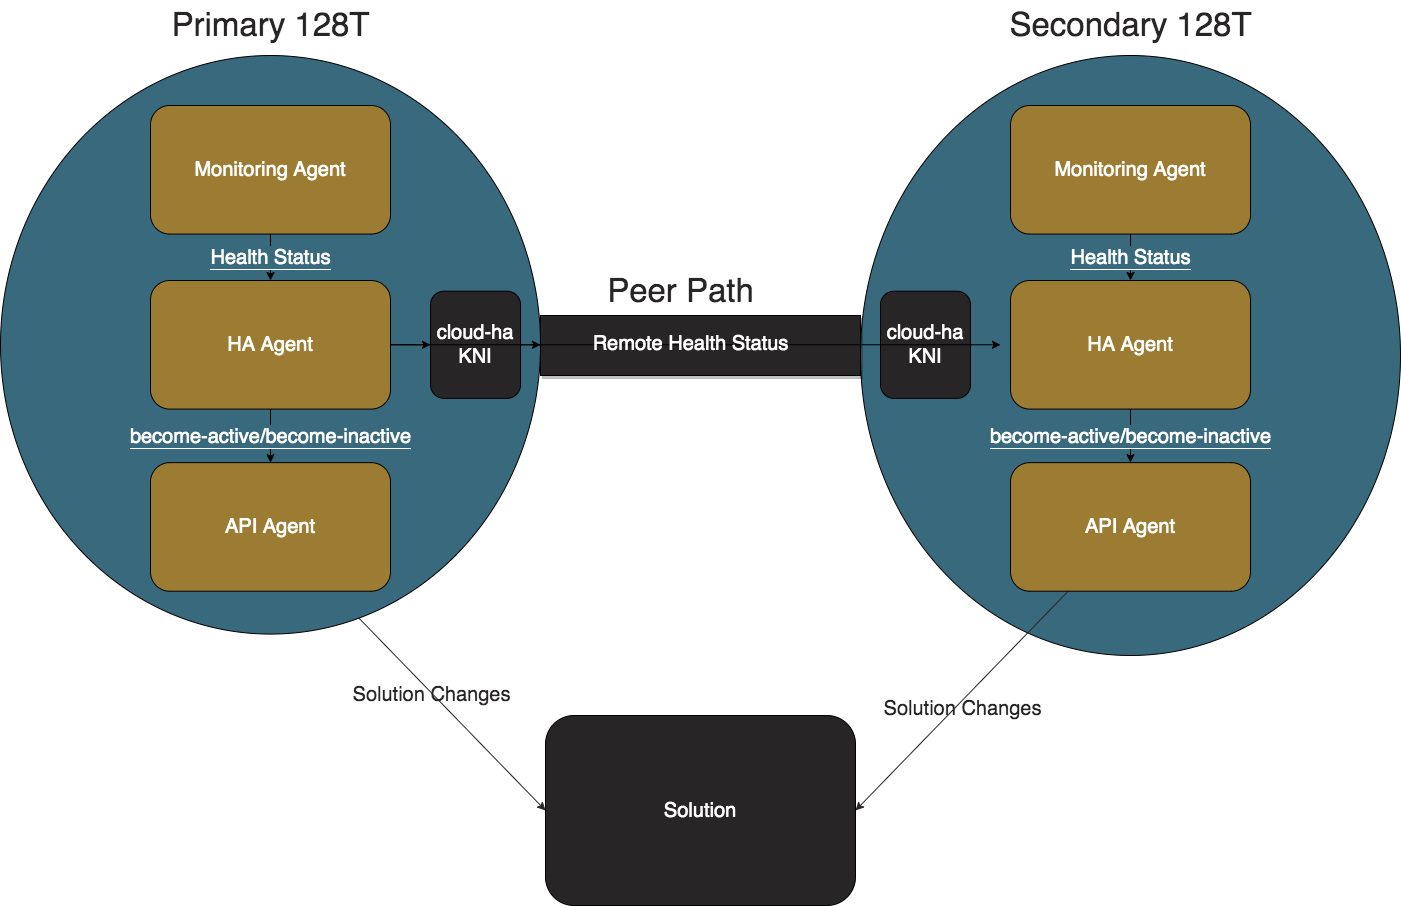

The diagram above was exported from draw.io. Its source (the exported page's mxGraphModel, read from the mxfile embedded in the PNG):
<mxGraphModel dx="1435" dy="957" grid="1" gridSize="10" guides="1" tooltips="1" connect="1" arrows="1" fold="1" page="1" pageScale="1" pageWidth="850" pageHeight="1100" math="0" shadow="0">
  <root>
    <mxCell id="0" />
    <mxCell id="1" parent="0" />
    <mxCell id="3" value="" style="ellipse;whiteSpace=wrap;html=1;fillColor=#39697C;" parent="1" vertex="1">
      <mxGeometry x="930" y="140" width="539.9999999999998" height="600" as="geometry" />
    </mxCell>
    <mxCell id="47" value="&lt;font&gt;cloud-ha KNI&lt;br&gt;&lt;/font&gt;" style="whiteSpace=wrap;html=1;fontSize=20;direction=east;rounded=1;fillColor=#272526;fontColor=#FFFFFF;" parent="1" vertex="1">
      <mxGeometry x="950" y="375.72" width="90" height="107.14" as="geometry" />
    </mxCell>
    <mxCell id="32" value="" style="whiteSpace=wrap;html=1;shadow=1;fontSize=33;fillColor=#272526;fontColor=#FFFFFF;" parent="1" vertex="1">
      <mxGeometry x="610" y="400" width="320" height="60" as="geometry" />
    </mxCell>
    <mxCell id="21" value="&lt;font color=&quot;#ffffff&quot;&gt;Solution&lt;/font&gt;" style="whiteSpace=wrap;html=1;fontSize=20;fillColor=#272526;rounded=1;" parent="1" vertex="1">
      <mxGeometry x="615" y="800" width="310" height="190" as="geometry" />
    </mxCell>
    <mxCell id="22" style="edgeStyle=none;rounded=0;orthogonalLoop=1;jettySize=auto;html=1;entryX=0;entryY=0.5;entryDx=0;entryDy=0;fontSize=20;strokeColor=#272526;fontColor=#FFFFFF;" parent="1" source="4" target="21" edge="1">
      <mxGeometry relative="1" as="geometry" />
    </mxCell>
    <mxCell id="23" value="&lt;font&gt;Solution Changes&lt;/font&gt;" style="edgeLabel;html=1;align=center;verticalAlign=middle;resizable=0;points=[];fontSize=20;labelBackgroundColor=none;fontColor=#272526;" parent="22" vertex="1" connectable="0">
      <mxGeometry x="-0.063" y="-2" relative="1" as="geometry">
        <mxPoint y="-1" as="offset" />
      </mxGeometry>
    </mxCell>
    <mxCell id="24" value="&lt;font&gt;Primary 128T&lt;/font&gt;" style="text;html=1;align=center;verticalAlign=middle;resizable=0;points=[];autosize=1;fontSize=33;fontColor=#272526;" parent="1" vertex="1">
      <mxGeometry x="235" y="85" width="210" height="50" as="geometry" />
    </mxCell>
    <mxCell id="2" value="" style="ellipse;whiteSpace=wrap;html=1;fontSize=20;fillColor=#39697C;" parent="1" vertex="1">
      <mxGeometry x="70" y="140" width="539.9999999999998" height="578.5714285714286" as="geometry" />
    </mxCell>
    <mxCell id="14" value="&lt;font&gt;cloud-ha KNI&lt;br&gt;&lt;/font&gt;" style="whiteSpace=wrap;html=1;fontSize=20;rounded=1;fillColor=#272526;fontColor=#FFFFFF;" parent="1" vertex="1">
      <mxGeometry x="500" y="375.71000000000004" width="90" height="107.14" as="geometry" />
    </mxCell>
    <mxCell id="4" value="API Agent" style="whiteSpace=wrap;html=1;fontSize=20;fillColor=#9C7C33;rounded=1;fontColor=#FFFFFF;" parent="1" vertex="1">
      <mxGeometry x="219.99999999999994" y="547.1428571428571" width="239.99999999999997" height="128.57142857142856" as="geometry" />
    </mxCell>
    <mxCell id="19" value="&lt;span style=&quot;background-color: rgb(57 , 105 , 124)&quot;&gt;become-active/become-inactive&lt;/span&gt;" style="edgeStyle=none;rounded=0;orthogonalLoop=1;jettySize=auto;html=1;entryX=0.5;entryY=0;entryDx=0;entryDy=0;fontSize=20;fontColor=#FFFFFF;" parent="1" source="7" target="4" edge="1">
      <mxGeometry relative="1" as="geometry" />
    </mxCell>
    <mxCell id="26" style="edgeStyle=elbowEdgeStyle;rounded=0;orthogonalLoop=1;jettySize=auto;html=1;fontSize=33;fontColor=#FFFFFF;" parent="1" source="7" target="2" edge="1">
      <mxGeometry relative="1" as="geometry" />
    </mxCell>
    <mxCell id="30" style="edgeStyle=none;rounded=0;orthogonalLoop=1;jettySize=auto;html=1;entryX=0;entryY=0.5;entryDx=0;entryDy=0;fontSize=33;fontColor=#FFFFFF;" parent="1" source="7" edge="1">
      <mxGeometry relative="1" as="geometry">
        <mxPoint x="1070" y="429.28571428571445" as="targetPoint" />
      </mxGeometry>
    </mxCell>
    <mxCell id="31" value="&lt;font&gt;Peer Path&lt;/font&gt;" style="edgeLabel;html=1;align=center;verticalAlign=middle;resizable=0;points=[];fontSize=33;shadow=1;labelBackgroundColor=none;fontColor=#272526;" parent="30" vertex="1" connectable="0">
      <mxGeometry x="-0.0515" y="-4" relative="1" as="geometry">
        <mxPoint y="-57.580000000000005" as="offset" />
      </mxGeometry>
    </mxCell>
    <mxCell id="33" value="&lt;font style=&quot;font-size: 20px&quot;&gt;Remote Health Status&lt;/font&gt;" style="edgeLabel;html=1;align=center;verticalAlign=middle;resizable=0;points=[];fontSize=33;labelBackgroundColor=none;fontColor=#FFFFFF;" parent="30" vertex="1" connectable="0">
      <mxGeometry x="-0.0421" y="-4" relative="1" as="geometry">
        <mxPoint x="7.140000000000001" y="-9.29" as="offset" />
      </mxGeometry>
    </mxCell>
    <mxCell id="7" value="HA Agent" style="whiteSpace=wrap;html=1;fontSize=20;fillColor=#9C7C33;rounded=1;fontColor=#FFFFFF;" parent="1" vertex="1">
      <mxGeometry x="219.99999999999994" y="365.0042857142857" width="239.99999999999997" height="128.57142857142856" as="geometry" />
    </mxCell>
    <mxCell id="17" value="&lt;font style=&quot;background-color: rgb(57 , 105 , 124)&quot;&gt;Health Status&lt;/font&gt;" style="edgeStyle=none;rounded=0;orthogonalLoop=1;jettySize=auto;html=1;entryX=0.5;entryY=0;entryDx=0;entryDy=0;fontSize=20;fontColor=#FFFFFF;" parent="1" source="8" target="7" edge="1">
      <mxGeometry relative="1" as="geometry" />
    </mxCell>
    <mxCell id="8" value="&lt;font&gt;Monitoring Agent&lt;/font&gt;" style="whiteSpace=wrap;html=1;fontSize=20;fillColor=#9c7c33;rounded=1;fontColor=#FFFFFF;" parent="1" vertex="1">
      <mxGeometry x="219.99999999999994" y="189.99571428571429" width="239.99999999999997" height="128.57142857142856" as="geometry" />
    </mxCell>
    <mxCell id="15" style="edgeStyle=none;rounded=0;orthogonalLoop=1;jettySize=auto;html=1;entryX=1;entryY=0.5;entryDx=0;entryDy=0;fontSize=20;fontColor=#FFFFFF;" parent="1" source="14" target="2" edge="1">
      <mxGeometry relative="1" as="geometry" />
    </mxCell>
    <mxCell id="16" style="edgeStyle=none;rounded=0;orthogonalLoop=1;jettySize=auto;html=1;entryX=0;entryY=0.5;entryDx=0;entryDy=0;fontSize=20;fontColor=#FFFFFF;" parent="1" source="7" target="14" edge="1">
      <mxGeometry relative="1" as="geometry" />
    </mxCell>
    <mxCell id="46" value="&lt;font&gt;Secondary 128T&lt;/font&gt;" style="text;html=1;align=center;verticalAlign=middle;resizable=0;points=[];autosize=1;fontSize=33;direction=east;fontColor=#272526;" parent="1" vertex="1">
      <mxGeometry x="1070" y="85" width="260" height="50" as="geometry" />
    </mxCell>
    <mxCell id="56" style="edgeStyle=none;rounded=0;orthogonalLoop=1;jettySize=auto;html=1;entryX=1;entryY=0.5;entryDx=0;entryDy=0;fontSize=33;strokeColor=#272526;fontColor=#FFFFFF;" parent="1" source="48" target="21" edge="1">
      <mxGeometry relative="1" as="geometry" />
    </mxCell>
    <mxCell id="57" value="&lt;font style=&quot;font-size: 20px&quot;&gt;Solution Changes&lt;/font&gt;" style="edgeLabel;html=1;align=center;verticalAlign=middle;resizable=0;points=[];fontSize=33;labelBackgroundColor=none;fontColor=#272526;" parent="56" vertex="1" connectable="0">
      <mxGeometry x="0.0173" y="2" relative="1" as="geometry">
        <mxPoint as="offset" />
      </mxGeometry>
    </mxCell>
    <mxCell id="48" value="API Agent" style="whiteSpace=wrap;html=1;fontSize=20;direction=east;fillColor=#9C7C33;rounded=1;fontColor=#FFFFFF;" parent="1" vertex="1">
      <mxGeometry x="1080" y="547.1428571428571" width="239.99999999999997" height="128.57142857142856" as="geometry" />
    </mxCell>
    <mxCell id="49" value="&lt;span style=&quot;background-color: rgb(57 , 105 , 124) ; line-height: 0%&quot;&gt;become-active/become-inactive&lt;/span&gt;" style="edgeStyle=none;rounded=0;orthogonalLoop=1;jettySize=auto;html=1;fontSize=20;entryX=0.5;entryY=0;entryDx=0;entryDy=0;fontColor=#FFFFFF;" parent="1" source="51" target="48" edge="1">
      <mxGeometry relative="1" as="geometry" />
    </mxCell>
    <mxCell id="50" style="edgeStyle=elbowEdgeStyle;rounded=0;orthogonalLoop=1;jettySize=auto;html=1;fontSize=33;fontColor=#FFFFFF;" parent="1" source="51" edge="1">
      <mxGeometry relative="1" as="geometry">
        <mxPoint x="1200.4285714285716" y="429.28999999999974" as="targetPoint" />
      </mxGeometry>
    </mxCell>
    <mxCell id="51" value="HA Agent" style="whiteSpace=wrap;html=1;fontSize=20;direction=east;fillColor=#9C7C33;rounded=1;fontColor=#FFFFFF;" parent="1" vertex="1">
      <mxGeometry x="1080" y="365.00428571428574" width="239.99999999999997" height="128.57142857142856" as="geometry" />
    </mxCell>
    <mxCell id="52" value="&lt;span style=&quot;background-color: rgb(57 , 105 , 124)&quot;&gt;Health Status&lt;/span&gt;" style="edgeStyle=none;rounded=0;orthogonalLoop=1;jettySize=auto;html=1;fontSize=20;entryX=0.5;entryY=0;entryDx=0;entryDy=0;fontColor=#FFFFFF;" parent="1" source="53" target="51" edge="1">
      <mxGeometry relative="1" as="geometry" />
    </mxCell>
    <mxCell id="53" value="Monitoring Agent" style="whiteSpace=wrap;html=1;fontSize=20;direction=east;fillColor=#9C7C33;rounded=1;fontColor=#FFFFFF;" parent="1" vertex="1">
      <mxGeometry x="1080" y="189.99571428571426" width="239.99999999999997" height="128.57142857142856" as="geometry" />
    </mxCell>
  </root>
</mxGraphModel>